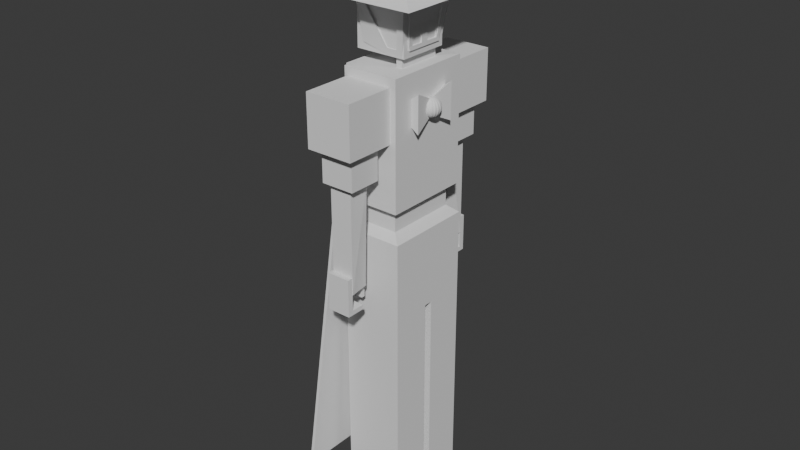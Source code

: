 # Source: 3d_robot_fredag.blend  (saved by Blender 4.1.24; exported with 4.5.12 LTS)
import bpy
from mathutils import Matrix  # noqa: F401  (used for matrix-valued properties, if any)

bpy.ops.wm.read_factory_settings(use_empty=True)
scene = bpy.context.scene
scene.name = 'Scene'

# ---- collections
col_collection = bpy.data.collections.new('Collection'); scene.collection.children.link(col_collection)

# ---- world
world_world = bpy.data.worlds.new('World'); scene.world = world_world
world_world.use_nodes = True; world_world.node_tree.nodes.clear()
_N = world_world.node_tree.nodes; _L = world_world.node_tree.links
n0 = _N.new('ShaderNodeOutputWorld'); n0.name = 'World Output'; n0.location = (300, 300)
n1 = _N.new('ShaderNodeBackground'); n1.name = 'Background'; n1.location = (10, 300)
n1.inputs[0].default_value = (0.05088, 0.05088, 0.05088, 1.0)
_L.new(n1.outputs[0], n0.inputs[0])
n0.is_active_output = True
world_world.color = (0.05088, 0.05088, 0.05088)
world_world.use_sun_shadow = False
world_world.sun_shadow_jitter_overblur = 0.0

# ---- meshes
me_cube_001 = bpy.data.meshes.new('Cube.001')
me_cube_001.from_pydata([(-1.0, -1.0, -1.0), (-1.0, 1.0, -1.0), (-1.0, 1.0, 1.0), (1.0, -0.7659, -0.7659), (1.0, 0.7659, -0.7659), (-0.005328, 0.005328, 1.83), (-1.0, -1.0, 1.0), (1.0, 0.7659, 0.7659), (1.0, -0.7659, 0.7659), (-2.08, -2.08, 0.9829), (-2.08, 2.08, 0.9829), (2.08, 2.08, 0.9829), (2.08, -2.08, 0.9829), (-1.458, -1.458, 1.258), (-1.458, 1.458, 1.258), (1.458, 1.458, 1.258), (1.458, -1.458, 1.258), (-0.005328, -0.005328, 1.83), (0.005328, -0.005328, 1.83), (0.005328, 0.005328, 1.83), (-1.0, 0.0, -1.0), (1.0, 0.0, -0.7659), (1.0, 0.0, 0.7659), (-2.08, 0.0, 0.9829), (2.08, 0.0, 0.9829), (-1.458, 0.0, 1.258), (1.458, 0.0, 1.258), (-1.0, 0.0, 1.0), (0.005328, 0.0, 1.83), (-0.005328, 4.657e-10, 1.83), (-1.0, 1.0, 0.0), (-1.0, -1.0, 0.0), (1.0, 0.7659, 0.0), (1.0, -0.7659, 0.0), (-1.0, 0.0, 0.0), (1.0, 0.0, -1.0), (1.0, 1.0, -1.0), (1.0, 0.0, 1.0), (1.0, -1.0, 1.0), (1.0, 1.0, 0.0), (1.0, -1.0, 0.0), (1.0, -1.0, -1.0), (1.0, 1.0, 1.0), (1.0, -0.1427, 0.1427), (1.0, -0.1427, 0.6232), (1.0, -0.6232, 0.6232), (1.0, -0.6232, 0.1427), (1.0, 0.6232, 0.1427), (1.0, 0.6232, 0.6232), (1.0, 0.1427, 0.6232), (1.0, 0.1427, 0.1427), (1.0, 0.6232, -0.6232), (1.0, 0.6232, -0.1427), (1.0, 0.1427, -0.1427), (1.0, 0.1427, -0.6232), (1.0, -0.1427, -0.6232), (1.0, -0.1427, -0.1427), (1.0, -0.6232, -0.1427), (1.0, -0.6232, -0.6232), (1.052, 0.0, 0.0), (1.052, 0.0, -0.7659), (1.052, 0.0, 0.7659), (1.052, 0.7659, 0.0), (1.052, -0.7659, 0.0), (1.052, 0.7659, -0.7659), (1.052, -0.7659, 0.7659), (1.052, -0.7659, -0.7659), (1.052, 0.7659, 0.7659), (1.052, -0.1427, 0.6232), (1.052, -0.1427, 0.1427), (1.052, -0.6232, 0.1427), (1.052, -0.6232, 0.6232), (1.052, 0.6232, 0.6232), (1.052, 0.6232, 0.1427), (1.052, 0.1427, 0.1427), (1.052, 0.1427, 0.6232), (1.052, 0.6232, -0.1427), (1.052, 0.6232, -0.6232), (1.052, 0.1427, -0.6232), (1.052, 0.1427, -0.1427), (1.052, -0.1427, -0.1427), (1.052, -0.1427, -0.6232), (1.052, -0.6232, -0.6232), (1.052, -0.6232, -0.1427)], [], [(34, 27, 2, 30), (30, 2, 42, 39), (43, 44, 45, 46), (40, 38, 6, 31), (20, 35, 41, 0), (29, 5, 16, 26), (42, 2, 10, 11), (6, 38, 12, 9), (18, 17, 15, 14), (24, 11, 15, 26), (23, 9, 13, 25), (9, 12, 16, 13), (11, 10, 14, 15), (28, 18, 14, 25), (37, 42, 11, 24), (27, 6, 9, 23), (5, 19, 13, 16), (29, 28, 19, 5), (17, 18, 28, 29), (2, 27, 23, 10), (38, 37, 24, 12), (19, 28, 25, 13), (10, 23, 25, 14), (12, 24, 26, 16), (17, 29, 26, 15), (1, 36, 35, 20), (47, 48, 49, 50), (31, 6, 27, 34), (0, 31, 34, 20), (51, 52, 53, 54), (41, 40, 31, 0), (55, 56, 57, 58), (1, 30, 39, 36), (20, 34, 30, 1), (4, 21, 35, 36), (8, 22, 37, 38), (32, 4, 36, 39), (3, 33, 40, 41), (21, 3, 41, 35), (22, 7, 42, 37), (7, 32, 39, 42), (33, 8, 38, 40), (56, 55, 81, 80), (47, 50, 74, 73), (52, 51, 77, 76), (43, 46, 70, 69), (4, 32, 62, 64), (48, 47, 73, 72), (44, 43, 69, 68), (22, 8, 65, 61), (21, 4, 64, 60), (8, 33, 63, 65), (32, 7, 67, 62), (58, 57, 83, 82), (54, 53, 79, 78), (7, 22, 61, 67), (57, 56, 80, 83), (50, 49, 75, 74), (59, 61, 68, 69), (61, 65, 71, 68), (65, 63, 70, 71), (63, 59, 69, 70), (62, 67, 72, 73), (67, 61, 75, 72), (61, 59, 74, 75), (59, 62, 73, 74), (64, 62, 76, 77), (62, 59, 79, 76), (59, 60, 78, 79), (60, 64, 77, 78), (60, 59, 80, 81), (59, 63, 83, 80), (63, 66, 82, 83), (66, 60, 81, 82), (33, 3, 66, 63), (45, 44, 68, 71), (51, 54, 78, 77), (49, 48, 72, 75), (55, 58, 82, 81), (3, 21, 60, 66), (46, 45, 71, 70), (53, 52, 76, 79)])
_uv = me_cube_001.uv_layers.new(name='UVMap')
_uv.uv.foreach_set('vector', [0.5, 0.125, 0.625, 0.125, 0.625, 0.25, 0.5, 0.25, 0.5, 0.25, 0.625, 0.25, 0.625, 0.5, 0.5, 0.5, 0.5178, 0.6428, 0.5779, 0.6428, 0.5779, 0.7029, 0.5178, 0.7029, 0.5, 0.75, 0.625, 0.75, 0.625, 1.0, 0.5, 1.0, 0.125, 0.625, 0.375, 0.625, 0.375, 0.75, 0.125, 0.75, 0.625, 0.625, 0.625, 0.75, 0.625, 0.75, 0.625, 0.625, 0.625, 0.5, 0.625, 0.25, 0.625, 0.25, 0.625, 0.5, 0.625, 1.0, 0.625, 0.75, 0.625, 0.75, 0.625, 1.0, 0.875, 0.5, 0.625, 0.5, 0.625, 0.5, 0.875, 0.5, 0.625, 0.625, 0.625, 0.5, 0.625, 0.5, 0.625, 0.625, 0.625, 0.125, 0.625, 0.0, 0.625, 0.0, 0.625, 0.125, 0.625, 1.0, 0.625, 0.75, 0.625, 0.75, 0.625, 1.0, 0.625, 0.5, 0.625, 0.25, 0.625, 0.25, 0.625, 0.5, 0.875, 0.625, 0.875, 0.5, 0.875, 0.5, 0.875, 0.625, 0.625, 0.625, 0.625, 0.5, 0.625, 0.5, 0.625, 0.625, 0.625, 0.125, 0.625, 0.0, 0.625, 0.0, 0.625, 0.125, 0.625, 0.75, 0.875, 0.75, 0.875, 0.75, 0.625, 0.75, 0.625, 0.625, 0.875, 0.625, 0.875, 0.75, 0.625, 0.75, 0.625, 0.5, 0.875, 0.5, 0.875, 0.625, 0.625, 0.625, 0.625, 0.25, 0.625, 0.125, 0.625, 0.125, 0.625, 0.25, 0.625, 0.75, 0.625, 0.625, 0.625, 0.625, 0.625, 0.75, 0.875, 0.75, 0.875, 0.625, 0.875, 0.625, 0.875, 0.75, 0.625, 0.25, 0.625, 0.125, 0.625, 0.125, 0.625, 0.25, 0.625, 0.75, 0.625, 0.625, 0.625, 0.625, 0.625, 0.75, 0.625, 0.5, 0.625, 0.625, 0.625, 0.625, 0.625, 0.5, 0.125, 0.5, 0.375, 0.5, 0.375, 0.625, 0.125, 0.625, 0.5178, 0.5471, 0.5779, 0.5471, 0.5779, 0.6072, 0.5178, 0.6072, 0.5, 0.0, 0.625, 0.0, 0.625, 0.125, 0.5, 0.125, 0.375, 0.0, 0.5, 0.0, 0.5, 0.125, 0.375, 0.125, 0.4221, 0.5471, 0.4822, 0.5471, 0.4822, 0.6072, 0.4221, 0.6072, 0.375, 0.75, 0.5, 0.75, 0.5, 1.0, 0.375, 1.0, 0.4221, 0.6428, 0.4822, 0.6428, 0.4822, 0.7029, 0.4221, 0.7029, 0.375, 0.25, 0.5, 0.25, 0.5, 0.5, 0.375, 0.5, 0.375, 0.125, 0.5, 0.125, 0.5, 0.25, 0.375, 0.25, 0.4043, 0.5293, 0.4043, 0.625, 0.375, 0.625, 0.375, 0.5, 0.5957, 0.7207, 0.5957, 0.625, 0.625, 0.625, 0.625, 0.75, 0.5, 0.5293, 0.4043, 0.5293, 0.375, 0.5, 0.5, 0.5, 0.4043, 0.7207, 0.5, 0.7207, 0.5, 0.75, 0.375, 0.75, 0.4043, 0.625, 0.4043, 0.7207, 0.375, 0.75, 0.375, 0.625, 0.5957, 0.625, 0.5957, 0.5293, 0.625, 0.5, 0.625, 0.625, 0.5957, 0.5293, 0.5, 0.5293, 0.5, 0.5, 0.625, 0.5, 0.5, 0.7207, 0.5957, 0.7207, 0.625, 0.75, 0.5, 0.75, 0.4822, 0.6428, 0.4221, 0.6428, 0.4221, 0.6428, 0.4822, 0.6428, 0.5178, 0.5471, 0.5178, 0.6072, 0.5178, 0.6072, 0.5178, 0.5471, 0.4822, 0.5471, 0.4221, 0.5471, 0.4221, 0.5471, 0.4822, 0.5471, 0.5178, 0.6428, 0.5178, 0.7029, 0.5178, 0.7029, 0.5178, 0.6428, 0.4043, 0.5293, 0.5, 0.5293, 0.5, 0.5293, 0.4043, 0.5293, 0.5779, 0.5471, 0.5178, 0.5471, 0.5178, 0.5471, 0.5779, 0.5471, 0.5779, 0.6428, 0.5178, 0.6428, 0.5178, 0.6428, 0.5779, 0.6428, 0.5957, 0.625, 0.5957, 0.7207, 0.5957, 0.7207, 0.5957, 0.625, 0.4043, 0.625, 0.4043, 0.5293, 0.4043, 0.5293, 0.4043, 0.625, 0.5957, 0.7207, 0.5, 0.7207, 0.5, 0.7207, 0.5957, 0.7207, 0.5, 0.5293, 0.5957, 0.5293, 0.5957, 0.5293, 0.5, 0.5293, 0.4221, 0.7029, 0.4822, 0.7029, 0.4822, 0.7029, 0.4221, 0.7029, 0.4221, 0.6072, 0.4822, 0.6072, 0.4822, 0.6072, 0.4221, 0.6072, 0.5957, 0.5293, 0.5957, 0.625, 0.5957, 0.625, 0.5957, 0.5293, 0.4822, 0.7029, 0.4822, 0.6428, 0.4822, 0.6428, 0.4822, 0.7029, 0.5178, 0.6072, 0.5779, 0.6072, 0.5779, 0.6072, 0.5178, 0.6072, 0.5, 0.625, 0.5957, 0.625, 0.5779, 0.6428, 0.5178, 0.6428, 0.5957, 0.625, 0.5957, 0.7207, 0.5779, 0.7029, 0.5779, 0.6428, 0.5957, 0.7207, 0.5, 0.7207, 0.5178, 0.7029, 0.5779, 0.7029, 0.5, 0.7207, 0.5, 0.625, 0.5178, 0.6428, 0.5178, 0.7029, 0.5, 0.5293, 0.5957, 0.5293, 0.5779, 0.5471, 0.5178, 0.5471, 0.5957, 0.5293, 0.5957, 0.625, 0.5779, 0.6072, 0.5779, 0.5471, 0.5957, 0.625, 0.5, 0.625, 0.5178, 0.6072, 0.5779, 0.6072, 0.5, 0.625, 0.5, 0.5293, 0.5178, 0.5471, 0.5178, 0.6072, 0.4043, 0.5293, 0.5, 0.5293, 0.4822, 0.5471, 0.4221, 0.5471, 0.5, 0.5293, 0.5, 0.625, 0.4822, 0.6072, 0.4822, 0.5471, 0.5, 0.625, 0.4043, 0.625, 0.4221, 0.6072, 0.4822, 0.6072, 0.4043, 0.625, 0.4043, 0.5293, 0.4221, 0.5471, 0.4221, 0.6072, 0.4043, 0.625, 0.5, 0.625, 0.4822, 0.6428, 0.4221, 0.6428, 0.5, 0.625, 0.5, 0.7207, 0.4822, 0.7029, 0.4822, 0.6428, 0.5, 0.7207, 0.4043, 0.7207, 0.4221, 0.7029, 0.4822, 0.7029, 0.4043, 0.7207, 0.4043, 0.625, 0.4221, 0.6428, 0.4221, 0.7029, 0.5, 0.7207, 0.4043, 0.7207, 0.4043, 0.7207, 0.5, 0.7207, 0.5779, 0.7029, 0.5779, 0.6428, 0.5779, 0.6428, 0.5779, 0.7029, 0.4221, 0.5471, 0.4221, 0.6072, 0.4221, 0.6072, 0.4221, 0.5471, 0.5779, 0.6072, 0.5779, 0.5471, 0.5779, 0.5471, 0.5779, 0.6072, 0.4221, 0.6428, 0.4221, 0.7029, 0.4221, 0.7029, 0.4221, 0.6428, 0.4043, 0.7207, 0.4043, 0.625, 0.4043, 0.625, 0.4043, 0.7207, 0.5178, 0.7029, 0.5779, 0.7029, 0.5779, 0.7029, 0.5178, 0.7029, 0.4822, 0.6072, 0.4822, 0.5471, 0.4822, 0.5471, 0.4822, 0.6072])
me_cube_001.update()
me_cube_003 = bpy.data.meshes.new('Cube.003')
me_cube_003.from_pydata([(0.6306, -0.8833, -1.0), (0.8833, -0.8833, -1.0), (0.6306, 0.0, -1.0), (0.8833, 0.0, -1.0), (1.317, 0.0, 1.455), (1.035, -1.269, 1.428), (-1.035, -1.269, 1.428), (-1.298, 0.0, 1.307), (1.0, 0.0, 2.068), (1.0, -1.0, 2.068), (-1.0, -1.0, 2.068), (-1.0, 0.0, 2.068), (0.4629, 0.0, -0.6046), (-0.7563, -1.03, -0.7247), (0.7563, -1.03, -0.7247), (1.032, 0.0, -0.7523), (0.8833, 0.0, -1.367), (0.6306, 0.0, -1.367), (0.6306, -0.8833, -1.367), (0.8833, -0.8833, -1.367), (0.4629, -0.6427, -0.6046), (1.051, -0.6433, -0.6053), (-1.298, -0.8545, 1.307), (1.298, -0.8553, 1.308), (-0.7563, -0.9433, -0.7151), (0.7563, -0.9433, -0.7151), (-1.035, -1.182, 1.437), (1.035, -1.182, 1.437), (1.0, -1.0, -1.0), (1.0, 0.0, -1.0), (1.349, 0.0, 1.703), (1.349, -1.299, 1.703), (1.032, -0.7762, -0.7523), (1.051, 0.0, -0.6053), (1.298, 0.0, 1.308), (1.317, -1.021, 1.455), (1.114, -0.7762, -0.7614), (1.114, 0.0, -0.7614), (1.399, 0.0, 1.446), (1.399, -1.021, 1.446), (1.133, -0.6433, -0.6144), (1.133, 0.0, -0.6144), (1.38, 0.0, 1.299), (1.38, -0.8553, 1.299), (0.514, 0.0, -1.0), (0.514, -1.0, -1.0), (-1.349, -1.299, 1.703), (-1.349, 0.0, 1.703), (-1.504, 0.0, 1.285), (0.257, 0.0, -0.6275), (0.257, -0.6427, -0.6275), (-1.504, -0.8545, 1.285), (1.076, 0.0, 2.102), (1.076, -0.7556, 2.102), (-1.076, -0.7556, 2.102), (-1.076, 0.0, 2.102), (2.156, 0.0, 2.102), (2.156, -1.57, 2.102), (-2.156, -1.57, 2.102), (-2.156, 0.0, 2.102), (-1.084, 0.0, 3.928), (1.084, 0.0, 3.928), (1.084, -0.8099, 3.928), (-1.084, -0.8099, 3.928), (1.336, 0.0, -1.418), (-1.033, 0.0, -1.418), (-1.033, -1.715, -1.418), (1.336, -1.715, -1.418), (1.046, 0.0, -6.273), (-1.033, 0.0, -6.273), (-0.7432, -1.426, -6.273), (1.046, -1.426, -6.273), (0.7925, -3.331, -3.749), (-0.9054, -3.684, -1.749), (0.7925, -2.037, -3.749), (-0.9054, -1.684, -1.749), (-0.6164, -3.331, -3.749), (1.081, -3.684, -1.749), (-0.6164, -2.037, -3.749), (1.081, -1.684, -1.749), (-0.9054, -1.684, -3.749), (-0.9054, -3.684, -3.749), (1.081, -1.684, -3.749), (1.081, -3.684, -3.749), (-0.4761, -2.283, -5.015), (-0.4761, -3.086, -5.015), (0.483, -2.283, -5.015), (0.483, -3.086, -5.015), (0.7925, -2.037, -5.015), (0.7925, -3.331, -5.015), (-0.6164, -2.037, -5.015), (-0.6164, -3.331, -5.015), (-0.4761, -2.283, -9.101), (-0.4761, -3.086, -9.101), (0.3597, -2.283, -9.101), (0.483, -3.086, -9.101), (1.029, -0.8924, -3.1), (1.029, -0.8924, -2.531), (1.029, 0.0, -2.919), (1.029, 0.0, -2.712), (1.642, -0.8924, -3.538), (1.642, -0.8924, -2.093), (1.478, 0.0, -3.1), (1.478, 0.0, -2.531), (1.527, 0.05542, -2.471), (1.573, 0.1072, -2.492), (1.617, 0.155, -2.525), (1.654, 0.1968, -2.57), (1.686, 0.2311, -2.624), (1.709, 0.2567, -2.687), (1.723, 0.2724, -2.754), (1.728, 0.2777, -2.825), (1.723, 0.2724, -2.895), (1.709, 0.2567, -2.963), (1.686, 0.2311, -3.025), (1.654, 0.1968, -3.08), (1.617, 0.155, -3.124), (1.573, 0.1072, -3.158), (1.527, 0.05542, -3.178), (1.553, 0.01377, -2.471), (1.624, 0.02551, -2.492), (1.69, 0.03633, -2.525), (1.748, 0.04581, -2.57), (1.796, 0.0536, -2.624), (1.831, 0.05938, -2.687), (1.853, 0.06294, -2.754), (1.861, 0.06415, -2.825), (1.853, 0.06294, -2.895), (1.831, 0.05938, -2.963), (1.796, 0.0536, -3.025), (1.748, 0.04581, -3.08), (1.69, 0.03633, -3.124), (1.624, 0.02551, -3.158), (1.553, 0.01377, -3.178), (1.544, -0.03361, -2.471), (1.607, -0.06742, -2.492), (1.665, -0.09857, -2.525), (1.716, -0.1259, -2.57), (1.758, -0.1483, -2.624), (1.789, -0.165, -2.687), (1.808, -0.1752, -2.754), (1.814, -0.1787, -2.825), (1.808, -0.1752, -2.895), (1.789, -0.165, -2.963), (1.758, -0.1483, -3.025), (1.716, -0.1259, -3.08), (1.665, -0.09857, -3.124), (1.607, -0.06742, -3.158), (1.544, -0.03361, -3.178), (1.504, -0.06453, -2.471), (1.529, -0.1281, -2.492), (1.552, -0.1866, -2.525), (1.572, -0.238, -2.57), (1.588, -0.2801, -2.624), (1.601, -0.3114, -2.687), (1.608, -0.3307, -2.754), (1.611, -0.3372, -2.825), (1.608, -0.3307, -2.895), (1.601, -0.3114, -2.963), (1.588, -0.2801, -3.025), (1.572, -0.238, -3.08), (1.552, -0.1866, -3.124), (1.529, -0.1281, -3.158), (1.504, -0.06453, -3.178), (1.452, -0.06453, -2.471), (1.427, -0.1281, -2.492), (1.404, -0.1866, -2.525), (1.384, -0.238, -2.57), (1.367, -0.2801, -2.624), (1.355, -0.3114, -2.687), (1.348, -0.3307, -2.754), (1.345, -0.3372, -2.825), (1.348, -0.3307, -2.895), (1.355, -0.3114, -2.963), (1.367, -0.2801, -3.025), (1.384, -0.238, -3.08), (1.404, -0.1866, -3.124), (1.427, -0.1281, -3.158), (1.452, -0.06453, -3.178), (1.478, 0.001554, -3.185), (1.478, 0.001554, -2.464), (1.412, -0.03361, -2.471), (1.349, -0.06742, -2.492), (1.291, -0.09857, -2.525), (1.24, -0.1259, -2.57), (1.198, -0.1483, -2.624), (1.167, -0.165, -2.687), (1.148, -0.1752, -2.754), (1.141, -0.1787, -2.825), (1.148, -0.1752, -2.895), (1.167, -0.165, -2.963), (1.198, -0.1483, -3.025), (1.24, -0.1259, -3.08), (1.291, -0.09857, -3.124), (1.349, -0.06742, -3.158), (1.412, -0.03361, -3.178), (1.403, 0.01377, -2.471), (1.331, 0.02551, -2.492), (1.265, 0.03633, -2.525), (1.207, 0.04581, -2.57), (1.16, 0.0536, -2.624), (1.124, 0.05938, -2.687), (1.103, 0.06294, -2.754), (1.095, 0.06415, -2.825), (1.103, 0.06294, -2.895), (1.124, 0.05938, -2.963), (1.16, 0.0536, -3.025), (1.207, 0.04581, -3.08), (1.265, 0.03633, -3.124), (1.331, 0.02551, -3.158), (1.403, 0.01377, -3.178), (1.429, 0.05542, -2.471), (1.382, 0.1072, -2.492), (1.339, 0.155, -2.525), (1.301, 0.1968, -2.57), (1.27, 0.2311, -2.624), (1.247, 0.2567, -2.687), (1.233, 0.2724, -2.754), (1.228, 0.2777, -2.825), (1.233, 0.2724, -2.895), (1.247, 0.2567, -2.963), (1.27, 0.2311, -3.025), (1.301, 0.1968, -3.08), (1.339, 0.155, -3.124), (1.382, 0.1072, -3.158), (1.429, 0.05542, -3.178), (1.478, 0.07188, -2.471), (1.478, 0.1395, -2.492), (1.478, 0.2018, -2.525), (1.478, 0.2564, -2.57), (1.478, 0.3013, -2.624), (1.478, 0.3346, -2.687), (1.478, 0.3551, -2.754), (1.478, 0.362, -2.825), (1.478, 0.3551, -2.895), (1.478, 0.3346, -2.963), (1.478, 0.3013, -3.025), (1.478, 0.2564, -3.08), (1.478, 0.2018, -3.124), (1.478, 0.1395, -3.158), (1.478, 0.07188, -3.178), (-1.033, -1.484, -1.421), (-1.75, -3.346, -17.3), (-1.033, 0.0, -1.421), (-1.75, 0.0, -17.3), (-1.166, 0.0, -1.421), (-1.166, -1.484, -1.421), (-1.884, -3.346, -17.3), (-1.884, 0.0, -17.3), (-0.529, -3.086, -9.906), (0.4659, -3.086, -9.906), (-0.529, -3.086, -8.43), (0.4659, -3.086, -8.43), (-0.529, -3.299, -8.43), (-0.529, -3.299, -9.906), (0.4659, -3.299, -9.906), (0.4659, -3.299, -8.43), (-0.5753, -2.283, -9.67), (0.1517, -2.283, -9.67), (-0.5753, -2.283, -8.55), (0.1517, -2.283, -8.55), (-0.5753, -2.141, -8.55), (-0.5753, -2.141, -9.67), (0.1517, -2.141, -9.67), (0.1517, -2.141, -8.55), (-0.529, -3.086, -9.723), (0.4659, -3.086, -9.723), (-0.529, -3.299, -9.723), (0.4659, -3.299, -9.723), (-0.529, -2.56, -9.723), (-0.529, -2.56, -9.906), (0.4659, -2.56, -9.906), (0.4659, -2.56, -9.723), (-0.7432, 0.0, -6.273), (-1.033, -1.715, -6.273), (1.336, -1.715, -6.273), (1.336, 0.0, -6.273), (1.046, 0.0, -7.122), (-0.7432, 0.0, -7.122), (-0.7432, -1.426, -7.122), (1.046, -1.426, -7.122), (1.449, 0.0, -7.417), (-1.146, 0.0, -7.417), (-1.146, -1.747, -7.417), (1.449, -1.747, -7.417), (1.449, 0.0, -10.51), (-1.146, 0.0, -10.51), (-1.146, -1.747, -10.51), (1.449, -1.747, -10.51), (0.514, -0.1005, -1.0), (1.0, -0.1005, -1.0), (1.349, -0.1306, 1.703), (-1.349, -0.1306, 1.703), (1.0, -0.1005, 2.068), (-1.0, -0.1005, 2.068), (0.6306, -0.0888, -1.0), (0.8833, -0.0888, -1.0), (0.6306, -0.0888, -1.367), (0.8833, -0.0888, -1.367), (1.032, -0.07803, -0.7523), (1.317, -0.1026, 1.455), (1.051, -0.06467, -0.6053), (1.298, -0.08597, 1.308), (1.114, -0.07803, -0.7614), (1.399, -0.1026, 1.446), (1.133, -0.06467, -0.6144), (1.38, -0.08597, 1.299), (0.4629, -0.06461, -0.6046), (-1.298, -0.0859, 1.307), (0.257, -0.06461, -0.6275), (-1.504, -0.0859, 1.285), (2.156, -0.1578, 2.102), (-2.156, -0.1578, 2.102), (1.076, -0.07596, 2.102), (-1.076, -0.07596, 2.102), (1.084, -0.08142, 3.928), (-1.084, -0.08142, 3.928), (-1.033, -0.1724, -1.418), (1.336, -0.1724, -1.418), (-1.033, -0.1724, -6.273), (1.336, -0.1724, -6.273), (-0.7432, -0.1433, -6.273), (1.046, -0.1433, -6.273), (-0.7432, -0.1433, -7.122), (1.046, -0.1433, -7.122), (-1.146, -0.1757, -7.417), (1.449, -0.1757, -7.417), (-1.146, -0.1757, -10.51), (1.449, -0.1757, -10.51), (-1.146, -0.1757, -19.36), (-1.146, -1.747, -19.36), (1.449, -1.747, -19.36), (1.449, -0.1757, -19.36)], [], [(5, 6, 26, 27), (308, 7, 48, 310), (1, 0, 18, 19), (46, 31, 9, 10), (10, 9, 57, 58), (292, 46, 10, 294), (291, 30, 8, 293), (295, 0, 45, 289), (0, 1, 28, 45), (296, 3, 29, 290), (297, 17, 65, 317), (296, 1, 19, 298), (295, 2, 17, 297), (301, 302, 23, 21), (14, 13, 45, 28), (13, 6, 46, 45), (6, 5, 31, 46), (5, 14, 28, 31), (25, 27, 26, 24), (13, 14, 25, 24), (14, 5, 27, 25), (6, 13, 24, 26), (299, 32, 28, 290), (300, 4, 30, 291), (32, 35, 31, 28), (301, 21, 40, 305), (21, 23, 43, 40), (299, 15, 37, 303), (305, 40, 36, 303), (306, 42, 38, 304), (40, 43, 39, 36), (300, 35, 39, 304), (302, 34, 42, 306), (35, 32, 36, 39), (307, 12, 44, 289), (22, 20, 45, 46), (308, 22, 46, 292), (309, 310, 48, 49), (307, 20, 50, 309), (20, 22, 51, 50), (314, 54, 63, 316), (294, 10, 58, 312), (293, 8, 56, 311), (313, 53, 57, 311), (53, 54, 58, 57), (314, 55, 59, 312), (315, 316, 63, 62), (313, 52, 61, 315), (54, 53, 62, 63), (317, 65, 69, 319), (19, 18, 66, 67), (298, 19, 67, 318), (322, 71, 280, 324), (67, 66, 274, 275), (318, 67, 275, 320), (81, 73, 75, 80), (80, 75, 79, 82), (82, 79, 77, 83), (83, 77, 73, 81), (76, 72, 89, 91), (79, 75, 73, 77), (74, 72, 81, 80), (78, 74, 80, 82), (76, 78, 82, 83), (72, 76, 83, 81), (86, 87, 95, 94), (74, 78, 90, 88), (78, 76, 91, 90), (72, 74, 88, 89), (84, 85, 89, 88), (86, 84, 88, 90), (87, 86, 90, 91), (85, 87, 91, 89), (92, 94, 95, 93), (85, 84, 92, 93), (87, 85, 93, 95), (84, 86, 94, 92), (96, 97, 99, 98), (98, 99, 103, 102), (102, 103, 101, 100), (100, 101, 97, 96), (98, 102, 100, 96), (103, 99, 97, 101), (228, 227, 105, 106), (236, 235, 113, 114), (229, 228, 106, 107), (237, 236, 114, 115), (230, 229, 107, 108), (238, 237, 115, 116), (231, 230, 108, 109), (239, 238, 116, 117), (232, 231, 109, 110), (240, 239, 117, 118), (233, 232, 110, 111), (226, 180, 104), (179, 240, 118), (234, 233, 111, 112), (227, 226, 104, 105), (235, 234, 112, 113), (112, 111, 126, 127), (105, 104, 119, 120), (113, 112, 127, 128), (106, 105, 120, 121), (114, 113, 128, 129), (107, 106, 121, 122), (115, 114, 129, 130), (108, 107, 122, 123), (116, 115, 130, 131), (109, 108, 123, 124), (117, 116, 131, 132), (110, 109, 124, 125), (118, 117, 132, 133), (111, 110, 125, 126), (104, 180, 119), (179, 118, 133), (131, 130, 145, 146), (124, 123, 138, 139), (132, 131, 146, 147), (125, 124, 139, 140), (133, 132, 147, 148), (126, 125, 140, 141), (119, 180, 134), (179, 133, 148), (127, 126, 141, 142), (120, 119, 134, 135), (128, 127, 142, 143), (121, 120, 135, 136), (129, 128, 143, 144), (122, 121, 136, 137), (130, 129, 144, 145), (123, 122, 137, 138), (143, 142, 157, 158), (136, 135, 150, 151), (144, 143, 158, 159), (137, 136, 151, 152), (145, 144, 159, 160), (138, 137, 152, 153), (146, 145, 160, 161), (139, 138, 153, 154), (147, 146, 161, 162), (140, 139, 154, 155), (148, 147, 162, 163), (141, 140, 155, 156), (134, 180, 149), (179, 148, 163), (142, 141, 156, 157), (135, 134, 149, 150), (162, 161, 176, 177), (155, 154, 169, 170), (163, 162, 177, 178), (156, 155, 170, 171), (149, 180, 164), (179, 163, 178), (157, 156, 171, 172), (150, 149, 164, 165), (158, 157, 172, 173), (151, 150, 165, 166), (159, 158, 173, 174), (152, 151, 166, 167), (160, 159, 174, 175), (153, 152, 167, 168), (161, 160, 175, 176), (154, 153, 168, 169), (166, 165, 182, 183), (174, 173, 190, 191), (167, 166, 183, 184), (175, 174, 191, 192), (168, 167, 184, 185), (176, 175, 192, 193), (169, 168, 185, 186), (177, 176, 193, 194), (170, 169, 186, 187), (178, 177, 194, 195), (171, 170, 187, 188), (164, 180, 181), (179, 178, 195), (172, 171, 188, 189), (165, 164, 181, 182), (173, 172, 189, 190), (187, 186, 201, 202), (195, 194, 209, 210), (188, 187, 202, 203), (181, 180, 196), (179, 195, 210), (189, 188, 203, 204), (182, 181, 196, 197), (190, 189, 204, 205), (183, 182, 197, 198), (191, 190, 205, 206), (184, 183, 198, 199), (192, 191, 206, 207), (185, 184, 199, 200), (193, 192, 207, 208), (186, 185, 200, 201), (194, 193, 208, 209), (206, 205, 220, 221), (199, 198, 213, 214), (207, 206, 221, 222), (200, 199, 214, 215), (208, 207, 222, 223), (201, 200, 215, 216), (209, 208, 223, 224), (202, 201, 216, 217), (210, 209, 224, 225), (203, 202, 217, 218), (196, 180, 211), (179, 210, 225), (204, 203, 218, 219), (197, 196, 211, 212), (205, 204, 219, 220), (198, 197, 212, 213), (225, 224, 239, 240), (218, 217, 232, 233), (211, 180, 226), (179, 225, 240), (219, 218, 233, 234), (212, 211, 226, 227), (220, 219, 234, 235), (213, 212, 227, 228), (221, 220, 235, 236), (214, 213, 228, 229), (222, 221, 236, 237), (215, 214, 229, 230), (223, 222, 237, 238), (216, 215, 230, 231), (224, 223, 238, 239), (217, 216, 231, 232), (241, 243, 244, 242), (246, 247, 248, 245), (241, 242, 247, 246), (242, 244, 248, 247), (243, 241, 246, 245), (265, 251, 252, 266), (267, 268, 256, 253), (266, 252, 256, 268), (265, 249, 254, 267), (252, 251, 253, 256), (249, 250, 255, 254), (257, 259, 260, 258), (262, 263, 264, 261), (257, 258, 263, 262), (258, 260, 264, 263), (259, 257, 262, 261), (260, 259, 261, 264), (251, 265, 267, 253), (250, 266, 268, 255), (254, 255, 268, 267), (266, 250, 271, 272), (270, 269, 272, 271), (250, 249, 270, 271), (249, 265, 269, 270), (265, 266, 272, 269), (321, 70, 274, 319), (70, 71, 275, 274), (322, 68, 276, 320), (280, 279, 283, 284), (321, 273, 278, 323), (71, 70, 279, 280), (326, 284, 288, 328), (324, 280, 284, 326), (323, 278, 282, 325), (287, 327, 329, 330), (325, 282, 286, 327), (284, 283, 287, 288), (283, 325, 327, 287), (286, 285, 328, 327), (279, 323, 325, 283), (277, 324, 326, 281), (281, 326, 328, 285), (70, 321, 323, 279), (71, 322, 320, 275), (273, 321, 319, 69), (64, 318, 320, 276), (68, 322, 324, 277), (16, 298, 318, 64), (66, 317, 319, 274), (53, 313, 315, 62), (61, 60, 316, 315), (54, 314, 312, 58), (52, 313, 311, 56), (9, 293, 311, 57), (11, 294, 312, 59), (55, 314, 316, 60), (12, 307, 309, 49), (50, 51, 310, 309), (7, 308, 292, 47), (20, 307, 289, 45), (23, 302, 306, 43), (4, 300, 304, 38), (43, 306, 304, 39), (41, 305, 303, 37), (32, 299, 303, 36), (33, 301, 305, 41), (35, 300, 291, 31), (15, 299, 290, 29), (33, 34, 302, 301), (0, 295, 297, 18), (3, 296, 298, 16), (18, 297, 317, 66), (1, 296, 290, 28), (2, 295, 289, 44), (31, 291, 293, 9), (47, 292, 294, 11), (22, 308, 310, 51), (329, 332, 331, 330), (327, 328, 332, 329), (288, 287, 330, 331), (328, 288, 331, 332)])
_uv = me_cube_003.uv_layers.new(name='UVMap')
_uv.uv.foreach_set('vector', [0.5995, 0.7772, 0.5995, 0.9728, 0.5995, 0.9728, 0.5995, 0.7772, 0.5884, 0.1165, 0.5884, 0.125, 0.5884, 0.125, 0.5884, 0.1165, 0.3604, 0.7354, 0.1396, 0.7354, 0.1396, 0.7354, 0.3604, 0.7354, 0.625, 1.0, 0.625, 0.75, 0.625, 0.75, 0.625, 1.0, 0.625, 1.0, 0.625, 0.75, 0.625, 0.75, 0.625, 1.0, 0.625, 0.1124, 0.625, 0.0, 0.625, 0.0, 0.625, 0.1124, 0.625, 0.6376, 0.625, 0.625, 0.625, 0.625, 0.625, 0.6376, 0.1396, 0.6361, 0.1396, 0.7354, 0.125, 0.75, 0.125, 0.6376, 0.1396, 0.7354, 0.3604, 0.7354, 0.375, 0.75, 0.125, 0.75, 0.3604, 0.6361, 0.3604, 0.625, 0.375, 0.625, 0.375, 0.6376, 0.1396, 0.6361, 0.1396, 0.625, 0.1396, 0.625, 0.1396, 0.6361, 0.3604, 0.6361, 0.3604, 0.7354, 0.3604, 0.7354, 0.3604, 0.6361, 0.1396, 0.6361, 0.1396, 0.625, 0.1396, 0.625, 0.1396, 0.6361, 0.4115, 0.6328, 0.5885, 0.6335, 0.5885, 0.7098, 0.4115, 0.7025, 0.4005, 0.7826, 0.4005, 0.9674, 0.375, 1.0, 0.375, 0.75, 0.4005, 0.9674, 0.5995, 0.9728, 0.625, 1.0, 0.375, 1.0, 0.5995, 0.9728, 0.5995, 0.7772, 0.625, 0.75, 0.625, 1.0, 0.5995, 0.7772, 0.4005, 0.7826, 0.375, 0.75, 0.625, 0.75, 0.4005, 0.7826, 0.5995, 0.7772, 0.5995, 0.9728, 0.4005, 0.9674, 0.4005, 0.9674, 0.4005, 0.7826, 0.4005, 0.7826, 0.4005, 0.9674, 0.4005, 0.7826, 0.5995, 0.7772, 0.5995, 0.7772, 0.4005, 0.7826, 0.5995, 0.9728, 0.4005, 0.9674, 0.4005, 0.9674, 0.5995, 0.9728, 0.3979, 0.6345, 0.3979, 0.7198, 0.375, 0.75, 0.375, 0.6376, 0.6021, 0.6351, 0.6021, 0.625, 0.625, 0.625, 0.625, 0.6376, 0.3979, 0.7198, 0.6021, 0.7251, 0.625, 0.75, 0.375, 0.75, 0.4115, 0.6328, 0.4115, 0.7025, 0.4115, 0.7025, 0.4115, 0.6328, 0.4115, 0.7025, 0.5885, 0.7098, 0.5885, 0.7098, 0.4115, 0.7025, 0.3979, 0.6345, 0.3979, 0.625, 0.3979, 0.625, 0.3979, 0.6345, 0.4115, 0.6328, 0.4115, 0.7025, 0.3979, 0.7198, 0.3979, 0.6345, 0.5885, 0.6335, 0.5885, 0.625, 0.6021, 0.625, 0.6021, 0.6351, 0.4115, 0.7025, 0.5885, 0.7098, 0.6021, 0.7251, 0.3979, 0.7198, 0.6021, 0.6351, 0.6021, 0.7251, 0.6021, 0.7251, 0.6021, 0.6351, 0.5885, 0.6335, 0.5885, 0.625, 0.5885, 0.625, 0.5885, 0.6335, 0.6021, 0.7251, 0.3979, 0.7198, 0.3979, 0.7198, 0.6021, 0.7251, 0.4116, 0.1172, 0.4116, 0.125, 0.375, 0.125, 0.375, 0.1124, 0.5884, 0.04006, 0.4116, 0.04775, 0.375, 0.0, 0.625, 0.0, 0.5884, 0.1165, 0.5884, 0.04006, 0.625, 0.0, 0.625, 0.1124, 0.4116, 0.1172, 0.5884, 0.1165, 0.5884, 0.125, 0.4116, 0.125, 0.4116, 0.1172, 0.4116, 0.04775, 0.4116, 0.04775, 0.4116, 0.1172, 0.4116, 0.04775, 0.5884, 0.04006, 0.5884, 0.04006, 0.4116, 0.04775, 0.8375, 0.633, 0.8375, 0.7044, 0.8375, 0.7044, 0.8375, 0.633, 0.625, 0.1124, 0.625, 0.0, 0.625, 0.0, 0.625, 0.1124, 0.625, 0.6376, 0.625, 0.625, 0.625, 0.625, 0.625, 0.6376, 0.6625, 0.633, 0.6625, 0.7044, 0.625, 0.75, 0.625, 0.6376, 0.6625, 0.7044, 0.8375, 0.7044, 0.875, 0.75, 0.625, 0.75, 0.8375, 0.633, 0.8375, 0.625, 0.875, 0.625, 0.875, 0.6376, 0.6625, 0.633, 0.8375, 0.633, 0.8375, 0.7044, 0.6625, 0.7044, 0.6625, 0.633, 0.6625, 0.625, 0.6625, 0.625, 0.6625, 0.633, 0.8375, 0.7044, 0.6625, 0.7044, 0.6625, 0.7044, 0.8375, 0.7044, 0.1396, 0.6361, 0.1396, 0.625, 0.1396, 0.625, 0.1396, 0.6361, 0.3604, 0.7354, 0.1396, 0.7354, 0.1396, 0.7354, 0.3604, 0.7354, 0.3604, 0.6361, 0.3604, 0.7354, 0.3604, 0.7354, 0.3604, 0.6361, 0.3479, 0.6342, 0.3479, 0.7168, 0.3479, 0.7168, 0.3479, 0.6342, 0.3604, 0.7354, 0.1396, 0.7354, 0.1396, 0.7354, 0.3604, 0.7354, 0.3604, 0.6361, 0.3604, 0.7354, 0.3604, 0.7354, 0.3604, 0.6361, 0.375, 0.0, 0.625, 0.0, 0.625, 0.25, 0.375, 0.25, 0.375, 0.25, 0.625, 0.25, 0.625, 0.5, 0.375, 0.5, 0.375, 0.5, 0.625, 0.5, 0.625, 0.75, 0.375, 0.75, 0.375, 0.75, 0.625, 0.75, 0.625, 1.0, 0.375, 1.0, 0.3341, 0.7059, 0.1659, 0.7059, 0.1659, 0.7059, 0.3341, 0.7059, 0.625, 0.5, 0.875, 0.5, 0.875, 0.75, 0.625, 0.75, 0.1659, 0.5441, 0.1659, 0.7059, 0.125, 0.75, 0.125, 0.5, 0.3341, 0.5441, 0.1659, 0.5441, 0.125, 0.5, 0.375, 0.5, 0.3341, 0.7059, 0.3341, 0.5441, 0.375, 0.5, 0.375, 0.75, 0.1659, 0.7059, 0.3341, 0.7059, 0.375, 0.75, 0.125, 0.75, 0.3056, 0.5748, 0.3056, 0.6752, 0.3056, 0.6752, 0.3056, 0.5748, 0.1659, 0.5441, 0.3341, 0.5441, 0.3341, 0.5441, 0.1659, 0.5441, 0.3341, 0.5441, 0.3341, 0.7059, 0.3341, 0.7059, 0.3341, 0.5441, 0.1659, 0.7059, 0.1659, 0.5441, 0.1659, 0.5441, 0.1659, 0.7059, 0.1944, 0.5748, 0.1944, 0.6752, 0.1659, 0.7059, 0.1659, 0.5441, 0.3056, 0.5748, 0.1944, 0.5748, 0.1659, 0.5441, 0.3341, 0.5441, 0.3056, 0.6752, 0.3056, 0.5748, 0.3341, 0.5441, 0.3341, 0.7059, 0.1944, 0.6752, 0.3056, 0.6752, 0.3341, 0.7059, 0.1659, 0.7059, 0.1944, 0.5748, 0.3056, 0.5748, 0.3056, 0.6752, 0.1944, 0.6752, 0.1944, 0.6752, 0.1944, 0.5748, 0.1944, 0.5748, 0.1944, 0.6752, 0.3056, 0.6752, 0.1944, 0.6752, 0.1944, 0.6752, 0.3056, 0.6752, 0.1944, 0.5748, 0.3056, 0.5748, 0.3056, 0.5748, 0.1944, 0.5748, 0.375, 0.0, 0.625, 0.0, 0.625, 0.25, 0.375, 0.25, 0.375, 0.25, 0.625, 0.25, 0.625, 0.5, 0.375, 0.5, 0.375, 0.5, 0.625, 0.5, 0.625, 0.75, 0.375, 0.75, 0.375, 0.75, 0.625, 0.75, 0.625, 1.0, 0.375, 1.0, 0.125, 0.5, 0.375, 0.5, 0.375, 0.75, 0.125, 0.75, 0.625, 0.5, 0.875, 0.5, 0.875, 0.75, 0.625, 0.75, 0.6667, 0.8125, 0.6667, 0.875, 0.5556, 0.875, 0.5556, 0.8125, 0.6667, 0.3125, 0.6667, 0.375, 0.5556, 0.375, 0.5556, 0.3125, 0.6667, 0.75, 0.6667, 0.8125, 0.5556, 0.8125, 0.5556, 0.75, 0.6667, 0.25, 0.6667, 0.3125, 0.5556, 0.3125, 0.5556, 0.25, 0.6667, 0.6875, 0.6667, 0.75, 0.5556, 0.75, 0.5556, 0.6875, 0.6667, 0.1875, 0.6667, 0.25, 0.5556, 0.25, 0.5556, 0.1875, 0.6667, 0.625, 0.6667, 0.6875, 0.5556, 0.6875, 0.5556, 0.625, 0.6667, 0.125, 0.6667, 0.1875, 0.5556, 0.1875, 0.5556, 0.125, 0.6667, 0.5625, 0.6667, 0.625, 0.5556, 0.625, 0.5556, 0.5625, 0.6667, 0.0625, 0.6667, 0.125, 0.5556, 0.125, 0.5556, 0.0625, 0.6667, 0.5, 0.6667, 0.5625, 0.5556, 0.5625, 0.5556, 0.5, 0.6667, 0.9375, 0.6111, 1.0, 0.5556, 0.9375, 0.6111, 0.0, 0.6667, 0.0625, 0.5556, 0.0625, 0.6667, 0.4375, 0.6667, 0.5, 0.5556, 0.5, 0.5556, 0.4375, 0.6667, 0.875, 0.6667, 0.9375, 0.5556, 0.9375, 0.5556, 0.875, 0.6667, 0.375, 0.6667, 0.4375, 0.5556, 0.4375, 0.5556, 0.375, 0.5556, 0.4375, 0.5556, 0.5, 0.4444, 0.5, 0.4444, 0.4375, 0.5556, 0.875, 0.5556, 0.9375, 0.4444, 0.9375, 0.4444, 0.875, 0.5556, 0.375, 0.5556, 0.4375, 0.4444, 0.4375, 0.4444, 0.375, 0.5556, 0.8125, 0.5556, 0.875, 0.4444, 0.875, 0.4444, 0.8125, 0.5556, 0.3125, 0.5556, 0.375, 0.4444, 0.375, 0.4444, 0.3125, 0.5556, 0.75, 0.5556, 0.8125, 0.4444, 0.8125, 0.4444, 0.75, 0.5556, 0.25, 0.5556, 0.3125, 0.4444, 0.3125, 0.4444, 0.25, 0.5556, 0.6875, 0.5556, 0.75, 0.4444, 0.75, 0.4444, 0.6875, 0.5556, 0.1875, 0.5556, 0.25, 0.4444, 0.25, 0.4444, 0.1875, 0.5556, 0.625, 0.5556, 0.6875, 0.4444, 0.6875, 0.4444, 0.625, 0.5556, 0.125, 0.5556, 0.1875, 0.4444, 0.1875, 0.4444, 0.125, 0.5556, 0.5625, 0.5556, 0.625, 0.4444, 0.625, 0.4444, 0.5625, 0.5556, 0.0625, 0.5556, 0.125, 0.4444, 0.125, 0.4444, 0.0625, 0.5556, 0.5, 0.5556, 0.5625, 0.4444, 0.5625, 0.4444, 0.5, 0.5556, 0.9375, 0.5, 1.0, 0.4444, 0.9375, 0.5, 0.0, 0.5556, 0.0625, 0.4444, 0.0625, 0.4444, 0.1875, 0.4444, 0.25, 0.3333, 0.25, 0.3333, 0.1875, 0.4444, 0.625, 0.4444, 0.6875, 0.3333, 0.6875, 0.3333, 0.625, 0.4444, 0.125, 0.4444, 0.1875, 0.3333, 0.1875, 0.3333, 0.125, 0.4444, 0.5625, 0.4444, 0.625, 0.3333, 0.625, 0.3333, 0.5625, 0.4444, 0.0625, 0.4444, 0.125, 0.3333, 0.125, 0.3333, 0.0625, 0.4444, 0.5, 0.4444, 0.5625, 0.3333, 0.5625, 0.3333, 0.5, 0.4444, 0.9375, 0.3889, 1.0, 0.3333, 0.9375, 0.3889, 0.0, 0.4444, 0.0625, 0.3333, 0.0625, 0.4444, 0.4375, 0.4444, 0.5, 0.3333, 0.5, 0.3333, 0.4375, 0.4444, 0.875, 0.4444, 0.9375, 0.3333, 0.9375, 0.3333, 0.875, 0.4444, 0.375, 0.4444, 0.4375, 0.3333, 0.4375, 0.3333, 0.375, 0.4444, 0.8125, 0.4444, 0.875, 0.3333, 0.875, 0.3333, 0.8125, 0.4444, 0.3125, 0.4444, 0.375, 0.3333, 0.375, 0.3333, 0.3125, 0.4444, 0.75, 0.4444, 0.8125, 0.3333, 0.8125, 0.3333, 0.75, 0.4444, 0.25, 0.4444, 0.3125, 0.3333, 0.3125, 0.3333, 0.25, 0.4444, 0.6875, 0.4444, 0.75, 0.3333, 0.75, 0.3333, 0.6875, 0.3333, 0.375, 0.3333, 0.4375, 0.2222, 0.4375, 0.2222, 0.375, 0.3333, 0.8125, 0.3333, 0.875, 0.2222, 0.875, 0.2222, 0.8125, 0.3333, 0.3125, 0.3333, 0.375, 0.2222, 0.375, 0.2222, 0.3125, 0.3333, 0.75, 0.3333, 0.8125, 0.2222, 0.8125, 0.2222, 0.75, 0.3333, 0.25, 0.3333, 0.3125, 0.2222, 0.3125, 0.2222, 0.25, 0.3333, 0.6875, 0.3333, 0.75, 0.2222, 0.75, 0.2222, 0.6875, 0.3333, 0.1875, 0.3333, 0.25, 0.2222, 0.25, 0.2222, 0.1875, 0.3333, 0.625, 0.3333, 0.6875, 0.2222, 0.6875, 0.2222, 0.625, 0.3333, 0.125, 0.3333, 0.1875, 0.2222, 0.1875, 0.2222, 0.125, 0.3333, 0.5625, 0.3333, 0.625, 0.2222, 0.625, 0.2222, 0.5625, 0.3333, 0.0625, 0.3333, 0.125, 0.2222, 0.125, 0.2222, 0.0625, 0.3333, 0.5, 0.3333, 0.5625, 0.2222, 0.5625, 0.2222, 0.5, 0.3333, 0.9375, 0.2778, 1.0, 0.2222, 0.9375, 0.2778, 0.0, 0.3333, 0.0625, 0.2222, 0.0625, 0.3333, 0.4375, 0.3333, 0.5, 0.2222, 0.5, 0.2222, 0.4375, 0.3333, 0.875, 0.3333, 0.9375, 0.2222, 0.9375, 0.2222, 0.875, 0.2222, 0.125, 0.2222, 0.1875, 0.1111, 0.1875, 0.1111, 0.125, 0.2222, 0.5625, 0.2222, 0.625, 0.1111, 0.625, 0.1111, 0.5625, 0.2222, 0.0625, 0.2222, 0.125, 0.1111, 0.125, 0.1111, 0.0625, 0.2222, 0.5, 0.2222, 0.5625, 0.1111, 0.5625, 0.1111, 0.5, 0.2222, 0.9375, 0.1667, 1.0, 0.1111, 0.9375, 0.1667, 0.0, 0.2222, 0.0625, 0.1111, 0.0625, 0.2222, 0.4375, 0.2222, 0.5, 0.1111, 0.5, 0.1111, 0.4375, 0.2222, 0.875, 0.2222, 0.9375, 0.1111, 0.9375, 0.1111, 0.875, 0.2222, 0.375, 0.2222, 0.4375, 0.1111, 0.4375, 0.1111, 0.375, 0.2222, 0.8125, 0.2222, 0.875, 0.1111, 0.875, 0.1111, 0.8125, 0.2222, 0.3125, 0.2222, 0.375, 0.1111, 0.375, 0.1111, 0.3125, 0.2222, 0.75, 0.2222, 0.8125, 0.1111, 0.8125, 0.1111, 0.75, 0.2222, 0.25, 0.2222, 0.3125, 0.1111, 0.3125, 0.1111, 0.25, 0.2222, 0.6875, 0.2222, 0.75, 0.1111, 0.75, 0.1111, 0.6875, 0.2222, 0.1875, 0.2222, 0.25, 0.1111, 0.25, 0.1111, 0.1875, 0.2222, 0.625, 0.2222, 0.6875, 0.1111, 0.6875, 0.1111, 0.625, 0.1111, 0.8125, 0.1111, 0.875, 5.96e-08, 0.875, 0.0, 0.8125, 0.1111, 0.3125, 0.1111, 0.375, 0.0, 0.375, 0.0, 0.3125, 0.1111, 0.75, 0.1111, 0.8125, 0.0, 0.8125, 0.0, 0.75, 0.1111, 0.25, 0.1111, 0.3125, 0.0, 0.3125, 0.0, 0.25, 0.1111, 0.6875, 0.1111, 0.75, 0.0, 0.75, 0.0, 0.6875, 0.1111, 0.1875, 0.1111, 0.25, 0.0, 0.25, 0.0, 0.1875, 0.1111, 0.625, 0.1111, 0.6875, 0.0, 0.6875, 0.0, 0.625, 0.1111, 0.125, 0.1111, 0.1875, 0.0, 0.1875, 5.96e-08, 0.125, 0.1111, 0.5625, 0.1111, 0.625, 0.0, 0.625, 5.96e-08, 0.5625, 0.1111, 0.0625, 0.1111, 0.125, 5.96e-08, 0.125, 5.96e-08, 0.0625, 0.1111, 0.5, 0.1111, 0.5625, 5.96e-08, 0.5625, 0.0, 0.5, 0.1111, 0.9375, 0.05556, 1.0, 5.96e-08, 0.9375, 0.05556, 0.0, 0.1111, 0.0625, 5.96e-08, 0.0625, 0.1111, 0.4375, 0.1111, 0.5, 0.0, 0.5, 5.96e-08, 0.4375, 0.1111, 0.875, 0.1111, 0.9375, 5.96e-08, 0.9375, 5.96e-08, 0.875, 0.1111, 0.375, 0.1111, 0.4375, 5.96e-08, 0.4375, 0.0, 0.375, 1.0, 0.5625, 1.0, 0.625, 0.8889, 0.625, 0.8889, 0.5625, 1.0, 0.0625, 1.0, 0.125, 0.8889, 0.125, 0.8889, 0.0625, 1.0, 0.5, 1.0, 0.5625, 0.8889, 0.5625, 0.8889, 0.5, 1.0, 0.9375, 0.9444, 1.0, 0.8889, 0.9375, 0.9444, 0.0, 1.0, 0.0625, 0.8889, 0.0625, 1.0, 0.4375, 1.0, 0.5, 0.8889, 0.5, 0.8889, 0.4375, 1.0, 0.875, 1.0, 0.9375, 0.8889, 0.9375, 0.8889, 0.875, 1.0, 0.375, 1.0, 0.4375, 0.8889, 0.4375, 0.8889, 0.375, 1.0, 0.8125, 1.0, 0.875, 0.8889, 0.875, 0.8889, 0.8125, 1.0, 0.3125, 1.0, 0.375, 0.8889, 0.375, 0.8889, 0.3125, 1.0, 0.75, 1.0, 0.8125, 0.8889, 0.8125, 0.8889, 0.75, 1.0, 0.25, 1.0, 0.3125, 0.8889, 0.3125, 0.8889, 0.25, 1.0, 0.6875, 1.0, 0.75, 0.8889, 0.75, 0.8889, 0.6875, 1.0, 0.1875, 1.0, 0.25, 0.8889, 0.25, 0.8889, 0.1875, 1.0, 0.625, 1.0, 0.6875, 0.8889, 0.6875, 0.8889, 0.625, 1.0, 0.125, 1.0, 0.1875, 0.8889, 0.1875, 0.8889, 0.125, 0.8889, 0.3125, 0.8889, 0.375, 0.7778, 0.375, 0.7778, 0.3125, 0.8889, 0.75, 0.8889, 0.8125, 0.7778, 0.8125, 0.7778, 0.75, 0.8889, 0.25, 0.8889, 0.3125, 0.7778, 0.3125, 0.7778, 0.25, 0.8889, 0.6875, 0.8889, 0.75, 0.7778, 0.75, 0.7778, 0.6875, 0.8889, 0.1875, 0.8889, 0.25, 0.7778, 0.25, 0.7778, 0.1875, 0.8889, 0.625, 0.8889, 0.6875, 0.7778, 0.6875, 0.7778, 0.625, 0.8889, 0.125, 0.8889, 0.1875, 0.7778, 0.1875, 0.7778, 0.125, 0.8889, 0.5625, 0.8889, 0.625, 0.7778, 0.625, 0.7778, 0.5625, 0.8889, 0.0625, 0.8889, 0.125, 0.7778, 0.125, 0.7778, 0.0625, 0.8889, 0.5, 0.8889, 0.5625, 0.7778, 0.5625, 0.7778, 0.5, 0.8889, 0.9375, 0.8333, 1.0, 0.7778, 0.9375, 0.8333, 0.0, 0.8889, 0.0625, 0.7778, 0.0625, 0.8889, 0.4375, 0.8889, 0.5, 0.7778, 0.5, 0.7778, 0.4375, 0.8889, 0.875, 0.8889, 0.9375, 0.7778, 0.9375, 0.7778, 0.875, 0.8889, 0.375, 0.8889, 0.4375, 0.7778, 0.4375, 0.7778, 0.375, 0.8889, 0.8125, 0.8889, 0.875, 0.7778, 0.875, 0.7778, 0.8125, 0.7778, 0.0625, 0.7778, 0.125, 0.6667, 0.125, 0.6667, 0.0625, 0.7778, 0.5, 0.7778, 0.5625, 0.6667, 0.5625, 0.6667, 0.5, 0.7778, 0.9375, 0.7222, 1.0, 0.6667, 0.9375, 0.7222, 0.0, 0.7778, 0.0625, 0.6667, 0.0625, 0.7778, 0.4375, 0.7778, 0.5, 0.6667, 0.5, 0.6667, 0.4375, 0.7778, 0.875, 0.7778, 0.9375, 0.6667, 0.9375, 0.6667, 0.875, 0.7778, 0.375, 0.7778, 0.4375, 0.6667, 0.4375, 0.6667, 0.375, 0.7778, 0.8125, 0.7778, 0.875, 0.6667, 0.875, 0.6667, 0.8125, 0.7778, 0.3125, 0.7778, 0.375, 0.6667, 0.375, 0.6667, 0.3125, 0.7778, 0.75, 0.7778, 0.8125, 0.6667, 0.8125, 0.6667, 0.75, 0.7778, 0.25, 0.7778, 0.3125, 0.6667, 0.3125, 0.6667, 0.25, 0.7778, 0.6875, 0.7778, 0.75, 0.6667, 0.75, 0.6667, 0.6875, 0.7778, 0.1875, 0.7778, 0.25, 0.6667, 0.25, 0.6667, 0.1875, 0.7778, 0.625, 0.7778, 0.6875, 0.6667, 0.6875, 0.6667, 0.625, 0.7778, 0.125, 0.7778, 0.1875, 0.6667, 0.1875, 0.6667, 0.125, 0.7778, 0.5625, 0.7778, 0.625, 0.6667, 0.625, 0.6667, 0.5625, 0.0, 0.0, 0.0, 1.0, 1.0, 1.0, 1.0, 0.0, 0.0, 0.0, 1.0, 0.0, 1.0, 1.0, 0.0, 1.0, 0.0, 0.0, 1.0, 0.0, 1.0, 0.0, 0.0, 0.0, 1.0, 0.0, 1.0, 1.0, 1.0, 1.0, 1.0, 0.0, 0.0, 1.0, 0.0, 0.0, 0.0, 0.0, 0.0, 1.0, 0.0, 0.1239, 0.0, 1.0, 1.0, 1.0, 1.0, 0.1239, 0.0, 0.1239, 1.0, 0.1239, 1.0, 1.0, 0.0, 1.0, 1.0, 0.1239, 1.0, 1.0, 1.0, 1.0, 1.0, 0.1239, 0.0, 0.1239, 0.0, 0.0, 0.0, 0.0, 0.0, 0.1239, 1.0, 1.0, 0.0, 1.0, 0.0, 1.0, 1.0, 1.0, 0.0, 0.0, 1.0, 0.0, 1.0, 0.0, 0.0, 0.0, 0.0, 0.0, 0.0, 1.0, 1.0, 1.0, 1.0, 0.0, 0.0, 0.0, 1.0, 0.0, 1.0, 1.0, 0.0, 1.0, 0.0, 0.0, 1.0, 0.0, 1.0, 0.0, 0.0, 0.0, 1.0, 0.0, 1.0, 1.0, 1.0, 1.0, 1.0, 0.0, 0.0, 1.0, 0.0, 0.0, 0.0, 0.0, 0.0, 1.0, 1.0, 1.0, 0.0, 1.0, 0.0, 1.0, 1.0, 1.0, 0.0, 1.0, 0.0, 0.1239, 0.0, 0.1239, 0.0, 1.0, 1.0, 0.0, 1.0, 0.1239, 1.0, 0.1239, 1.0, 0.0, 0.0, 0.0, 1.0, 0.0, 1.0, 0.1239, 0.0, 0.1239, 1.0, 0.1239, 1.0, 0.0, 1.0, 0.0, 1.0, 0.1239, 0.0, 0.0, 0.0, 0.1239, 1.0, 0.1239, 1.0, 0.0, 1.0, 0.0, 0.0, 0.0, 0.0, 0.0, 1.0, 0.0, 0.0, 0.0, 0.0, 0.1239, 0.0, 0.1239, 0.0, 0.0, 0.0, 0.1239, 1.0, 0.1239, 1.0, 0.1239, 0.0, 0.1239, 0.1521, 0.6342, 0.1521, 0.7168, 0.1396, 0.7354, 0.1396, 0.6361, 0.1521, 0.7168, 0.3479, 0.7168, 0.3604, 0.7354, 0.1396, 0.7354, 0.3479, 0.6342, 0.3479, 0.625, 0.3604, 0.625, 0.3604, 0.6361, 0.3479, 0.7168, 0.1521, 0.7168, 0.1521, 0.7168, 0.3479, 0.7168, 0.1521, 0.6342, 0.1521, 0.625, 0.1521, 0.625, 0.1521, 0.6342, 0.3479, 0.7168, 0.1521, 0.7168, 0.1521, 0.7168, 0.3479, 0.7168, 0.3479, 0.6342, 0.3479, 0.7168, 0.3479, 0.7168, 0.3479, 0.6342, 0.3479, 0.6342, 0.3479, 0.7168, 0.3479, 0.7168, 0.3479, 0.6342, 0.1521, 0.6342, 0.1521, 0.625, 0.1521, 0.625, 0.1521, 0.6342, 0.1521, 0.7168, 0.1521, 0.6342, 0.1521, 0.6342, 0.1521, 0.7168, 0.1521, 0.6342, 0.1521, 0.625, 0.1521, 0.625, 0.1521, 0.6342, 0.3479, 0.7168, 0.1521, 0.7168, 0.1521, 0.7168, 0.3479, 0.7168, 0.1521, 0.7168, 0.1521, 0.6342, 0.1521, 0.6342, 0.1521, 0.7168, 0.1521, 0.625, 0.3479, 0.625, 0.3479, 0.6342, 0.1521, 0.6342, 0.1521, 0.7168, 0.1521, 0.6342, 0.1521, 0.6342, 0.1521, 0.7168, 0.3479, 0.625, 0.3479, 0.6342, 0.3479, 0.6342, 0.3479, 0.625, 0.3479, 0.625, 0.3479, 0.6342, 0.3479, 0.6342, 0.3479, 0.625, 0.1521, 0.7168, 0.1521, 0.6342, 0.1521, 0.6342, 0.1521, 0.7168, 0.3479, 0.7168, 0.3479, 0.6342, 0.3604, 0.6361, 0.3604, 0.7354, 0.1521, 0.625, 0.1521, 0.6342, 0.1396, 0.6361, 0.1396, 0.625, 0.3604, 0.625, 0.3604, 0.6361, 0.3604, 0.6361, 0.3604, 0.625, 0.3479, 0.625, 0.3479, 0.6342, 0.3479, 0.6342, 0.3479, 0.625, 0.3604, 0.625, 0.3604, 0.6361, 0.3604, 0.6361, 0.3604, 0.625, 0.1396, 0.7354, 0.1396, 0.6361, 0.1396, 0.6361, 0.1396, 0.7354, 0.6625, 0.7044, 0.6625, 0.633, 0.6625, 0.633, 0.6625, 0.7044, 0.6625, 0.625, 0.8375, 0.625, 0.8375, 0.633, 0.6625, 0.633, 0.8375, 0.7044, 0.8375, 0.633, 0.875, 0.6376, 0.875, 0.75, 0.6625, 0.625, 0.6625, 0.633, 0.625, 0.6376, 0.625, 0.625, 0.625, 0.75, 0.625, 0.6376, 0.625, 0.6376, 0.625, 0.75, 0.625, 0.125, 0.625, 0.1124, 0.625, 0.1124, 0.625, 0.125, 0.8375, 0.625, 0.8375, 0.633, 0.8375, 0.633, 0.8375, 0.625, 0.4116, 0.125, 0.4116, 0.1172, 0.4116, 0.1172, 0.4116, 0.125, 0.4116, 0.04775, 0.5884, 0.04006, 0.5884, 0.1165, 0.4116, 0.1172, 0.5884, 0.125, 0.5884, 0.1165, 0.625, 0.1124, 0.625, 0.125, 0.4116, 0.04775, 0.4116, 0.1172, 0.375, 0.1124, 0.375, 0.0, 0.5885, 0.7098, 0.5885, 0.6335, 0.5885, 0.6335, 0.5885, 0.7098, 0.6021, 0.625, 0.6021, 0.6351, 0.6021, 0.6351, 0.6021, 0.625, 0.5885, 0.7098, 0.5885, 0.6335, 0.6021, 0.6351, 0.6021, 0.7251, 0.4115, 0.625, 0.4115, 0.6328, 0.3979, 0.6345, 0.3979, 0.625, 0.3979, 0.7198, 0.3979, 0.6345, 0.3979, 0.6345, 0.3979, 0.7198, 0.4115, 0.625, 0.4115, 0.6328, 0.4115, 0.6328, 0.4115, 0.625, 0.6021, 0.7251, 0.6021, 0.6351, 0.625, 0.6376, 0.625, 0.75, 0.3979, 0.625, 0.3979, 0.6345, 0.375, 0.6376, 0.375, 0.625, 0.4115, 0.625, 0.5885, 0.625, 0.5885, 0.6335, 0.4115, 0.6328, 0.1396, 0.7354, 0.1396, 0.6361, 0.1396, 0.6361, 0.1396, 0.7354, 0.3604, 0.625, 0.3604, 0.6361, 0.3604, 0.6361, 0.3604, 0.625, 0.1396, 0.7354, 0.1396, 0.6361, 0.1396, 0.6361, 0.1396, 0.7354, 0.3604, 0.7354, 0.3604, 0.6361, 0.375, 0.6376, 0.375, 0.75, 0.1396, 0.625, 0.1396, 0.6361, 0.125, 0.6376, 0.125, 0.625, 0.625, 0.75, 0.625, 0.6376, 0.625, 0.6376, 0.625, 0.75, 0.625, 0.125, 0.625, 0.1124, 0.625, 0.1124, 0.625, 0.125, 0.5884, 0.04006, 0.5884, 0.1165, 0.5884, 0.1165, 0.5884, 0.04006, 0.1521, 0.6342, 0.3479, 0.6342, 0.3479, 0.7168, 0.1521, 0.7168, 0.1521, 0.6342, 0.3479, 0.6342, 0.3479, 0.6342, 0.1521, 0.6342, 0.3479, 0.7168, 0.1521, 0.7168, 0.1521, 0.7168, 0.3479, 0.7168, 0.3479, 0.6342, 0.3479, 0.7168, 0.3479, 0.7168, 0.3479, 0.6342])
me_cube_003.update()

# ---- objects
ob_cube = bpy.data.objects.new('Cube', me_cube_001)
ob_cube_002 = bpy.data.objects.new('Cube.002', me_cube_003)

# ---- transforms, parenting, visibility, modifiers, constraints
ob_cube.location = (0.0, 0.0, 0.0)
ob_cube_002.location = (0.0, 0.0, 0.0)
ob_cube_002.scale = (0.9276, 1.0, 1.0)
_m = ob_cube_002.modifiers.new('Mirror', 'MIRROR')
_m.use_axis = (False, True, False)
_m.use_clip = True

# ---- collection membership
col_collection.objects.link(ob_cube)
col_collection.objects.link(ob_cube_002)

# ---- scene / render settings (as saved in the file)
scene.frame_start = 1; scene.frame_end = 250; scene.frame_set(1)
scene.render.engine = 'BLENDER_EEVEE_NEXT'
scene.cycles.sampling_pattern = 'TABULATED_SOBOL'
scene.eevee.ray_tracing_options.trace_max_roughness = 0.0
bpy.context.view_layer.update()

# ---- added for rendering (the .blend has no active camera and no usable light): camera, sun
cam_auto = bpy.data.cameras.new('AutoCamera')
cam_auto.lens = 50.0
cam_auto.sensor_width = 36.0
cam_auto.clip_end = 1000.0
ob_auto_camera = bpy.data.objects.new('AutoCamera', cam_auto)
scene.collection.objects.link(ob_auto_camera)
ob_auto_camera.location = (22.925, -27.51, 10.6237)
ob_auto_camera.rotation_euler = (1.09748, -7.21219e-08, 0.694738)
scene.camera = ob_auto_camera
light_auto_sun = bpy.data.lights.new('AutoSun', 'SUN')
light_auto_sun.energy = 3.0
light_auto_sun.angle = 0.0523599
ob_auto_sun = bpy.data.objects.new('AutoSun', light_auto_sun)
scene.collection.objects.link(ob_auto_sun)
ob_auto_sun.rotation_euler = (0.872665, 0.174533, 0.523599)
bpy.context.view_layer.update()

